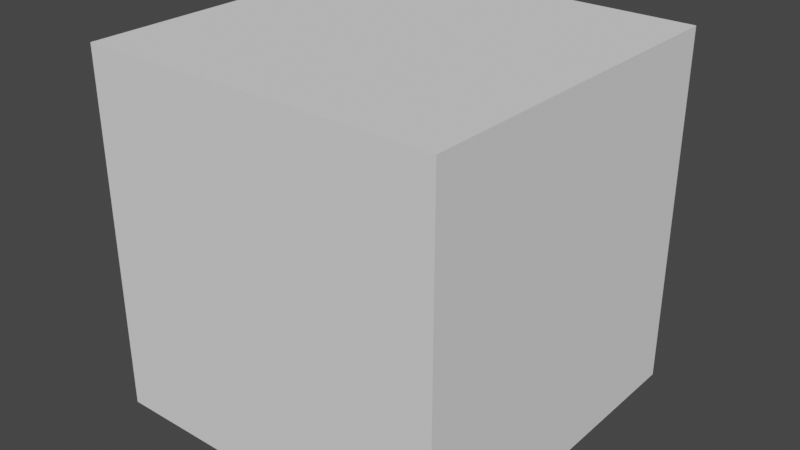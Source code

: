# Source: PersonajeUsuario.blend  (saved by Blender 2.93.21; exported with 4.5.12 LTS)
import bpy
from mathutils import Matrix  # noqa: F401  (used for matrix-valued properties, if any)

bpy.ops.wm.read_factory_settings(use_empty=True)
scene = bpy.context.scene
scene.name = 'Scene'

# ---- collections
col_collection = bpy.data.collections.new('Collection'); scene.collection.children.link(col_collection)

# ---- world
world_world = bpy.data.worlds.new('World'); scene.world = world_world
world_world.use_nodes = True; world_world.node_tree.nodes.clear()
_N = world_world.node_tree.nodes; _L = world_world.node_tree.links
n0 = _N.new('ShaderNodeOutputWorld'); n0.name = 'World Output'; n0.location = (300, 300)
n1 = _N.new('ShaderNodeBackground'); n1.name = 'Background'; n1.location = (10, 300)
n1.inputs[0].default_value = (0.05088, 0.05088, 0.05088, 1.0)
_L.new(n1.outputs[0], n0.inputs[0])
n0.is_active_output = True
world_world.color = (0.05088, 0.05088, 0.05088)
world_world.use_sun_shadow = False
world_world.sun_shadow_jitter_overblur = 0.0

# ---- meshes
me_cube_001 = bpy.data.meshes.new('Cube.001')
me_cube_001.from_pydata([(-1.0, -1.0, -1.0), (-1.0, -1.0, 1.0), (-1.0, 1.0, -1.0), (-1.0, 1.0, 1.0), (1.0, -1.0, -1.0), (1.0, -1.0, 1.0), (1.0, 1.0, -1.0), (1.0, 1.0, 1.0)], [], [(0, 1, 3, 2), (2, 3, 7, 6), (6, 7, 5, 4), (4, 5, 1, 0), (2, 6, 4, 0), (7, 3, 1, 5)])
_uv = me_cube_001.uv_layers.new(name='UVMap')
_uv.uv.foreach_set('vector', [0.375, 0.0, 0.625, 0.0, 0.625, 0.25, 0.375, 0.25, 0.375, 0.25, 0.625, 0.25, 0.625, 0.5, 0.375, 0.5, 0.375, 0.5, 0.625, 0.5, 0.625, 0.75, 0.375, 0.75, 0.375, 0.75, 0.625, 0.75, 0.625, 1.0, 0.375, 1.0, 0.125, 0.5, 0.375, 0.5, 0.375, 0.75, 0.125, 0.75, 0.625, 0.5, 0.875, 0.5, 0.875, 0.75, 0.625, 0.75])
me_cube_001.use_remesh_fix_poles = True
me_cube_001.use_remesh_preserve_attributes = False
me_cube_001.update()

# ---- objects
ob_cube = bpy.data.objects.new('Cube', me_cube_001)

# ---- transforms, parenting, visibility, modifiers, constraints
ob_cube.location = (0.0, 0.0, 0.0)
ob_cube.scale = (4.293, 4.293, 4.293)

# ---- collection membership
col_collection.objects.link(ob_cube)

# ---- scene / render settings (as saved in the file)
scene.frame_start = 1; scene.frame_end = 250; scene.frame_set(1)
scene.render.engine = 'BLENDER_EEVEE_NEXT'
scene.cycles.use_denoising = False
scene.cycles.samples = 128
scene.cycles.sampling_pattern = 'TABULATED_SOBOL'
scene.cycles.use_adaptive_sampling = False
scene.cycles.use_light_tree = False
scene.view_settings.view_transform = 'Filmic'
bpy.context.view_layer.update()

# ---- added for rendering (the .blend has no active camera and no usable light): camera, sun
cam_auto = bpy.data.cameras.new('AutoCamera')
cam_auto.lens = 50.0
cam_auto.sensor_width = 36.0
cam_auto.clip_end = 1000.0
ob_auto_camera = bpy.data.objects.new('AutoCamera', cam_auto)
scene.collection.objects.link(ob_auto_camera)
ob_auto_camera.location = (13.7605, -16.5126, 11.0084)
ob_auto_camera.rotation_euler = (1.09748, -7.21219e-08, 0.694738)
scene.camera = ob_auto_camera
light_auto_sun = bpy.data.lights.new('AutoSun', 'SUN')
light_auto_sun.energy = 3.0
light_auto_sun.angle = 0.0523599
ob_auto_sun = bpy.data.objects.new('AutoSun', light_auto_sun)
scene.collection.objects.link(ob_auto_sun)
ob_auto_sun.rotation_euler = (0.872665, 0.174533, 0.523599)
bpy.context.view_layer.update()
